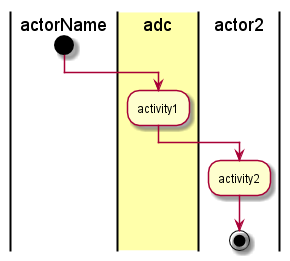

The diagram above was rendered by PlantUML. Its source (embedded in the PNG):
@startuml
|actorName|
start
|#ffffaa|adc|
:activity1;
|actor2|
:activity2;
stop
@enduml